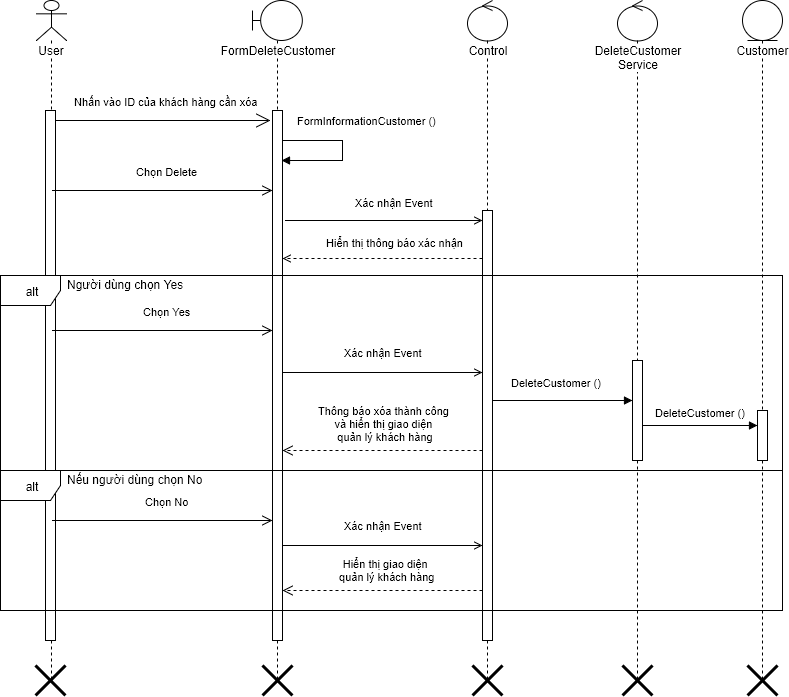

The diagram above was exported from draw.io. Its source (the exported page's mxGraphModel, read from the mxfile embedded in the PNG):
<mxGraphModel dx="1112" dy="546" grid="1" gridSize="10" guides="1" tooltips="1" connect="1" arrows="1" fold="1" page="1" pageScale="1" pageWidth="826" pageHeight="1169" background="#ffffff" math="0" shadow="0">
  <root>
    <mxCell id="0" />
    <mxCell id="1" parent="0" />
    <mxCell id="2" value="User" style="shape=umlLifeline;participant=umlActor;perimeter=lifelinePerimeter;whiteSpace=wrap;html=1;container=1;collapsible=0;recursiveResize=0;verticalAlign=top;spacingTop=36;labelBackgroundColor=#ffffff;outlineConnect=0;" parent="1" vertex="1">
      <mxGeometry x="64" y="40" width="30" height="680" as="geometry" />
    </mxCell>
    <mxCell id="7" value="" style="html=1;points=[];perimeter=orthogonalPerimeter;" parent="2" vertex="1">
      <mxGeometry x="9" y="110" width="10" height="530" as="geometry" />
    </mxCell>
    <mxCell id="73" value="" style="shape=umlDestroy;whiteSpace=wrap;html=1;strokeWidth=3;" parent="2" vertex="1">
      <mxGeometry x="-1" y="665" width="30" height="30" as="geometry" />
    </mxCell>
    <mxCell id="3" value="FormDeleteCustomer" style="shape=umlLifeline;participant=umlBoundary;perimeter=lifelinePerimeter;whiteSpace=wrap;html=1;container=1;collapsible=0;recursiveResize=0;verticalAlign=top;spacingTop=36;labelBackgroundColor=#ffffff;outlineConnect=0;" parent="1" vertex="1">
      <mxGeometry x="280" y="40" width="50" height="680" as="geometry" />
    </mxCell>
    <mxCell id="8" value="" style="html=1;points=[];perimeter=orthogonalPerimeter;" parent="3" vertex="1">
      <mxGeometry x="20" y="110" width="10" height="530" as="geometry" />
    </mxCell>
    <mxCell id="5" value="Control" style="shape=umlLifeline;participant=umlControl;perimeter=lifelinePerimeter;whiteSpace=wrap;html=1;container=1;collapsible=0;recursiveResize=0;verticalAlign=top;spacingTop=36;labelBackgroundColor=#ffffff;outlineConnect=0;" parent="1" vertex="1">
      <mxGeometry x="495" y="40" width="40" height="680" as="geometry" />
    </mxCell>
    <mxCell id="50" value="" style="html=1;points=[];perimeter=orthogonalPerimeter;" parent="5" vertex="1">
      <mxGeometry x="15" y="210" width="10" height="430" as="geometry" />
    </mxCell>
    <mxCell id="9" value="Nhấn vào ID của khách hàng cần xóa" style="endArrow=open;endSize=12;html=1;" parent="1" edge="1">
      <mxGeometry x="0.027" y="19" width="160" relative="1" as="geometry">
        <mxPoint x="83" y="160" as="sourcePoint" />
        <mxPoint x="298" y="160" as="targetPoint" />
        <mxPoint as="offset" />
      </mxGeometry>
    </mxCell>
    <mxCell id="40" value="Customer" style="shape=umlLifeline;participant=umlEntity;perimeter=lifelinePerimeter;whiteSpace=wrap;html=1;container=1;collapsible=0;recursiveResize=0;verticalAlign=top;spacingTop=36;labelBackgroundColor=#ffffff;outlineConnect=0;" parent="1" vertex="1">
      <mxGeometry x="770" y="40" width="40" height="680" as="geometry" />
    </mxCell>
    <mxCell id="103" value="" style="html=1;points=[];perimeter=orthogonalPerimeter;" parent="40" vertex="1">
      <mxGeometry x="15" y="410" width="10" height="50" as="geometry" />
    </mxCell>
    <mxCell id="49" value="Chọn Delete" style="html=1;verticalAlign=bottom;endArrow=open;endSize=8;exitX=0.7;exitY=0.151;exitPerimeter=0;" parent="1" source="7" edge="1">
      <mxGeometry x="0.0338" y="10" relative="1" as="geometry">
        <mxPoint x="93" y="230" as="sourcePoint" />
        <mxPoint x="300" y="230" as="targetPoint" />
        <mxPoint as="offset" />
        <Array as="points">
          <mxPoint x="200" y="230" />
        </Array>
      </mxGeometry>
    </mxCell>
    <mxCell id="51" value="Xác nhận Event&amp;nbsp;" style="endArrow=open;endFill=0;html=1;align=left;verticalAlign=top;" parent="1" edge="1">
      <mxGeometry as="geometry">
        <mxPoint x="313" y="260" as="sourcePoint" />
        <mxPoint x="510" y="260" as="targetPoint" />
        <mxPoint x="-31" y="-30" as="offset" />
        <Array as="points">
          <mxPoint x="410" y="260" />
        </Array>
      </mxGeometry>
    </mxCell>
    <mxCell id="58" value="alt" style="shape=umlFrame;whiteSpace=wrap;html=1;" parent="1" vertex="1">
      <mxGeometry x="28" y="315" width="782" height="195" as="geometry" />
    </mxCell>
    <mxCell id="62" value="Người dùng chọn Yes" style="text;html=1;resizable=0;points=[];autosize=1;align=left;verticalAlign=top;spacingTop=-4;" parent="1" vertex="1">
      <mxGeometry x="93" y="315" width="130" height="20" as="geometry" />
    </mxCell>
    <mxCell id="74" value="" style="shape=umlDestroy;whiteSpace=wrap;html=1;strokeWidth=3;" parent="1" vertex="1">
      <mxGeometry x="290" y="705" width="30" height="30" as="geometry" />
    </mxCell>
    <mxCell id="109" value="FormInformationCustomer ()" style="edgeStyle=orthogonalEdgeStyle;html=1;align=left;spacingLeft=2;endArrow=block;rounded=0;" parent="1" edge="1">
      <mxGeometry x="-0.8462" y="20" relative="1" as="geometry">
        <mxPoint x="310" y="180" as="sourcePoint" />
        <Array as="points">
          <mxPoint x="370" y="180" />
          <mxPoint x="370" y="200" />
        </Array>
        <mxPoint x="309" y="200" as="targetPoint" />
        <mxPoint as="offset" />
      </mxGeometry>
    </mxCell>
    <mxCell id="112" value="alt" style="shape=umlFrame;whiteSpace=wrap;html=1;" parent="1" vertex="1">
      <mxGeometry x="28" y="510" width="782" height="140" as="geometry" />
    </mxCell>
    <mxCell id="113" value="Nếu người dùng chọn No" style="text;html=1;resizable=0;points=[];autosize=1;align=left;verticalAlign=top;spacingTop=-4;" parent="1" vertex="1">
      <mxGeometry x="93" y="510" width="150" height="20" as="geometry" />
    </mxCell>
    <mxCell id="114" value="Hiển thị giao diện&lt;div&gt;&amp;nbsp;quản lý khách hàng&lt;/div&gt;" style="html=1;verticalAlign=bottom;endArrow=open;endSize=8;dashed=1;" parent="1" edge="1">
      <mxGeometry x="-61" y="125" as="geometry">
        <mxPoint x="510" y="630" as="sourcePoint" />
        <mxPoint x="310" y="630" as="targetPoint" />
        <mxPoint x="3" y="-5" as="offset" />
      </mxGeometry>
    </mxCell>
    <mxCell id="117" value="Hiển thị thông báo xác nhận&amp;nbsp;" style="endArrow=open;endFill=0;html=1;align=left;verticalAlign=top;dashed=1;" parent="1" edge="1">
      <mxGeometry as="geometry">
        <mxPoint x="510" y="298" as="sourcePoint" />
        <mxPoint x="310" y="298" as="targetPoint" />
        <mxPoint x="-58" y="-28" as="offset" />
        <Array as="points" />
      </mxGeometry>
    </mxCell>
    <mxCell id="121" value="Chọn Yes" style="html=1;verticalAlign=bottom;endArrow=open;endSize=8;exitX=0.7;exitY=0.415;exitPerimeter=0;" parent="1" source="7" edge="1">
      <mxGeometry x="0.0338" y="10" relative="1" as="geometry">
        <mxPoint x="93" y="370" as="sourcePoint" />
        <mxPoint x="300" y="370" as="targetPoint" />
        <mxPoint as="offset" />
        <Array as="points">
          <mxPoint x="200" y="370" />
        </Array>
      </mxGeometry>
    </mxCell>
    <mxCell id="122" value="Xác nhận Event" style="endArrow=open;endFill=0;html=1;align=left;verticalAlign=top;" parent="1" edge="1">
      <mxGeometry as="geometry">
        <mxPoint x="310" y="412" as="sourcePoint" />
        <mxPoint x="510" y="412" as="targetPoint" />
        <mxPoint x="-40" y="-32" as="offset" />
      </mxGeometry>
    </mxCell>
    <mxCell id="123" value="&lt;span&gt;DeleteCustomer ()&lt;/span&gt;" style="endArrow=block;endFill=1;html=1;align=left;verticalAlign=top;exitX=1;exitY=0.442;exitPerimeter=0;entryX=0;entryY=0.4;entryPerimeter=0;" parent="1" source="50" target="127" edge="1">
      <mxGeometry x="-6" y="-269" as="geometry">
        <mxPoint x="540" y="451" as="sourcePoint" />
        <mxPoint x="610" y="465" as="targetPoint" />
        <mxPoint x="-53" y="-30" as="offset" />
      </mxGeometry>
    </mxCell>
    <mxCell id="124" value="&lt;div&gt;Thông báo xóa thành công&amp;nbsp;&lt;/div&gt;&lt;div&gt;và hiển thị giao diện&amp;nbsp;&lt;/div&gt;&lt;div&gt;quản lý khách hàng&lt;/div&gt;" style="html=1;verticalAlign=bottom;endArrow=open;endSize=8;dashed=1;" parent="1" edge="1">
      <mxGeometry x="-61" y="-15" as="geometry">
        <mxPoint x="510" y="490" as="sourcePoint" />
        <mxPoint x="310" y="490" as="targetPoint" />
        <mxPoint x="3" y="-5" as="offset" />
      </mxGeometry>
    </mxCell>
    <mxCell id="125" value="Chọn No" style="html=1;verticalAlign=bottom;endArrow=open;endSize=8;exitX=0.7;exitY=0.774;exitPerimeter=0;" parent="1" source="7" edge="1">
      <mxGeometry x="0.0338" y="10" relative="1" as="geometry">
        <mxPoint x="93" y="560" as="sourcePoint" />
        <mxPoint x="300" y="560" as="targetPoint" />
        <mxPoint as="offset" />
        <Array as="points">
          <mxPoint x="200" y="560" />
        </Array>
      </mxGeometry>
    </mxCell>
    <mxCell id="77" value="" style="shape=umlDestroy;whiteSpace=wrap;html=1;strokeWidth=3;" parent="1" vertex="1">
      <mxGeometry x="775" y="705" width="30" height="30" as="geometry" />
    </mxCell>
    <mxCell id="76" value="" style="shape=umlDestroy;whiteSpace=wrap;html=1;strokeWidth=3;" parent="1" vertex="1">
      <mxGeometry x="500" y="705" width="30" height="30" as="geometry" />
    </mxCell>
    <mxCell id="126" value="DeleteCustomer&lt;div&gt;Service&lt;/div&gt;" style="shape=umlLifeline;participant=umlControl;perimeter=lifelinePerimeter;whiteSpace=wrap;html=1;container=1;collapsible=0;recursiveResize=0;verticalAlign=top;spacingTop=36;labelBackgroundColor=#ffffff;outlineConnect=0;" parent="1" vertex="1">
      <mxGeometry x="645" y="40" width="40" height="680" as="geometry" />
    </mxCell>
    <mxCell id="127" value="" style="html=1;points=[];perimeter=orthogonalPerimeter;" parent="126" vertex="1">
      <mxGeometry x="15" y="360" width="10" height="100" as="geometry" />
    </mxCell>
    <mxCell id="128" value="" style="shape=umlDestroy;whiteSpace=wrap;html=1;strokeWidth=3;" parent="1" vertex="1">
      <mxGeometry x="650" y="705" width="30" height="30" as="geometry" />
    </mxCell>
    <mxCell id="129" value="&lt;span&gt;DeleteCustomer ()&lt;/span&gt;" style="endArrow=block;endFill=1;html=1;align=left;verticalAlign=top;entryX=0.2;entryY=0.421;entryPerimeter=0;" parent="1" edge="1">
      <mxGeometry as="geometry">
        <mxPoint x="670" y="465" as="sourcePoint" />
        <mxPoint x="785" y="465" as="targetPoint" />
        <mxPoint x="-47" y="-25" as="offset" />
      </mxGeometry>
    </mxCell>
    <mxCell id="131" value="Xác nhận Event" style="endArrow=open;endFill=0;html=1;align=left;verticalAlign=top;" parent="1" edge="1">
      <mxGeometry y="173" as="geometry">
        <mxPoint x="310" y="585" as="sourcePoint" />
        <mxPoint x="510" y="585" as="targetPoint" />
        <mxPoint x="-40" y="-32" as="offset" />
      </mxGeometry>
    </mxCell>
  </root>
</mxGraphModel>